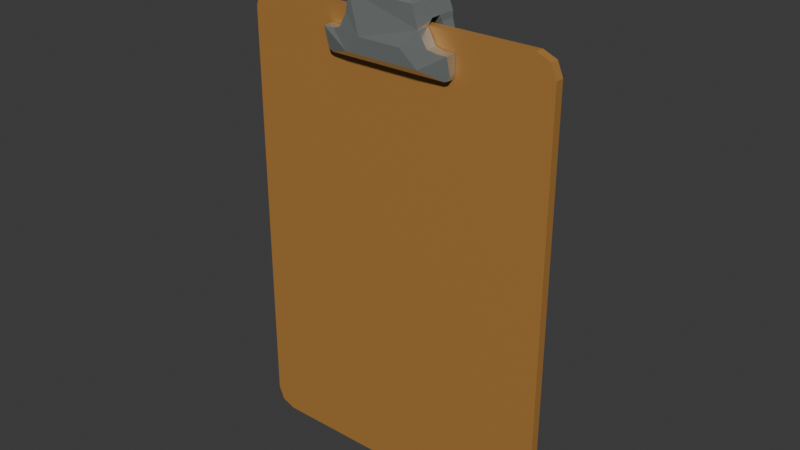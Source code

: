 # Source: Prancheta.blend  (saved by Blender 4.0.36; exported with 4.5.12 LTS)
import bpy
from mathutils import Matrix  # noqa: F401  (used for matrix-valued properties, if any)

bpy.ops.wm.read_factory_settings(use_empty=True)
scene = bpy.context.scene
scene.name = 'Scene'

# ---- collections
col_collection = bpy.data.collections.new('Collection'); scene.collection.children.link(col_collection)

# ---- materials (node trees are filled in below, after node groups)
mat_material = bpy.data.materials.new('Material')
mat_material.use_transparent_shadow = False
mat_material_001 = bpy.data.materials.new('Material.001')
mat_material_001.use_transparent_shadow = False
mat_material_003 = bpy.data.materials.new('Material.003')
mat_material_003.use_transparent_shadow = False
mat_material_002 = bpy.data.materials.new('Material.002')
mat_material_002.use_transparent_shadow = False

# ---- material node trees
mat_material.use_nodes = True; mat_material.node_tree.nodes.clear()
_N = mat_material.node_tree.nodes; _L = mat_material.node_tree.links
n0 = _N.new('ShaderNodeBsdfPrincipled'); n0.name = 'Principled BSDF'; n0.location = (10, 300)
n0.inputs[0].default_value = (0.4188, 0.2002, 0.04908, 1.0)
n0.inputs[3].default_value = 1.45
n1 = _N.new('ShaderNodeOutputMaterial'); n1.name = 'Material Output'; n1.location = (300, 300)
_L.new(n0.outputs[0], n1.inputs[0])
n1.is_active_output = True
mat_material_001.use_nodes = True; mat_material_001.node_tree.nodes.clear()
_N = mat_material_001.node_tree.nodes; _L = mat_material_001.node_tree.links
n0 = _N.new('ShaderNodeBsdfPrincipled'); n0.name = 'Principled BSDF'; n0.location = (10, 300)
n0.inputs[0].default_value = (0.6451, 0.7065, 0.6947, 1.0)
n0.inputs[1].default_value = 0.7864
n0.inputs[2].default_value = 0.2136
n0.inputs[3].default_value = 1.45
n1 = _N.new('ShaderNodeOutputMaterial'); n1.name = 'Material Output'; n1.location = (300, 300)
_L.new(n0.outputs[0], n1.inputs[0])
n1.is_active_output = True
mat_material_003.use_nodes = True; mat_material_003.node_tree.nodes.clear()
_N = mat_material_003.node_tree.nodes; _L = mat_material_003.node_tree.links
n0 = _N.new('ShaderNodeBsdfPrincipled'); n0.name = 'Principled BSDF'; n0.location = (10, 300)
n0.inputs[2].default_value = 1.0
n0.inputs[3].default_value = 1.45
n0.inputs[20].default_value = 0.6709
n1 = _N.new('ShaderNodeOutputMaterial'); n1.name = 'Material Output'; n1.location = (300, 300)
_L.new(n0.outputs[0], n1.inputs[0])
n1.is_active_output = True
mat_material_002.use_nodes = True; mat_material_002.node_tree.nodes.clear()
_N = mat_material_002.node_tree.nodes; _L = mat_material_002.node_tree.links
n0 = _N.new('ShaderNodeBsdfPrincipled'); n0.name = 'Principled BSDF'; n0.location = (10, 300)
n0.inputs[3].default_value = 1.45
n1 = _N.new('ShaderNodeOutputMaterial'); n1.name = 'Material Output'; n1.location = (300, 300)
_L.new(n0.outputs[0], n1.inputs[0])
n1.is_active_output = True

# ---- world
world_world = bpy.data.worlds.new('World'); scene.world = world_world
world_world.use_nodes = True; world_world.node_tree.nodes.clear()
_N = world_world.node_tree.nodes; _L = world_world.node_tree.links
n0 = _N.new('ShaderNodeOutputWorld'); n0.name = 'World Output'; n0.location = (300, 300)
n1 = _N.new('ShaderNodeBackground'); n1.name = 'Background'; n1.location = (10, 300)
n1.inputs[0].default_value = (0.05088, 0.05088, 0.05088, 1.0)
_L.new(n1.outputs[0], n0.inputs[0])
n0.is_active_output = True
world_world.color = (0.05088, 0.05088, 0.05088)
world_world.use_sun_shadow = False
world_world.sun_shadow_jitter_overblur = 0.0

# ---- meshes
me_cube = bpy.data.meshes.new('Cube')
me_cube.from_pydata([(3.663, 0.1147, 10.67), (4.16, 0.1147, 10.17), (4.014, 0.1147, 10.52), (4.16, 0.1147, -0.7403), (3.663, 0.1147, -1.238), (4.014, 0.1147, -1.092), (4.16, -0.1147, 10.17), (3.663, -0.1147, 10.67), (4.014, -0.1147, 10.52), (3.663, -0.1147, -1.238), (4.16, -0.1147, -0.7403), (4.014, -0.1147, -1.092), (-4.16, 0.1147, 10.17), (-3.663, 0.1147, 10.67), (-4.014, 0.1147, 10.52), (-3.663, 0.1147, -1.238), (-4.16, 0.1147, -0.7403), (-4.014, 0.1147, -1.092), (-3.663, -0.1147, 10.67), (-4.16, -0.1147, 10.17), (-4.014, -0.1147, 10.52), (-4.16, -0.1147, -0.7403), (-3.663, -0.1147, -1.238), (-4.014, -0.1147, -1.092)], [], [(15, 4, 9, 22), (21, 19, 12, 16), (9, 11, 10, 6, 8, 7, 18, 20, 19, 21, 23, 22), (0, 13, 18, 7), (3, 1, 6, 10), (15, 22, 23, 17), (17, 23, 21, 16), (0, 7, 8, 2), (2, 8, 6, 1), (18, 13, 14, 20), (20, 14, 12, 19), (9, 4, 5, 11), (11, 5, 3, 10), (15, 17, 16, 12, 14, 13, 0, 2, 1, 3, 5, 4)])
_uv = me_cube.uv_layers.new(name='UVMap')
_uv.uv.foreach_set('vector', [0.1399, 0.5, 0.3601, 0.5, 0.3601, 0.75, 0.1399, 0.75, 0.3854, 0.0, 0.6146, 0.0, 0.6146, 0.25, 0.3854, 0.25, 0.375, 0.7649, 0.3781, 0.7544, 0.3854, 0.75, 0.6146, 0.75, 0.6219, 0.7544, 0.625, 0.7649, 0.625, 0.9851, 0.6219, 0.9956, 0.6146, 1.0, 0.3854, 1.0, 0.3781, 0.9956, 0.375, 0.9851, 0.6399, 0.5, 0.8601, 0.5, 0.8601, 0.75, 0.6399, 0.75, 0.3854, 0.5, 0.6146, 0.5, 0.6146, 0.75, 0.3854, 0.75, 0.1399, 0.5, 0.1399, 0.75, 0.125, 0.75, 0.125, 0.5, 0.375, 0.25, 0.375, 0.0, 0.3854, 0.0, 0.3854, 0.25, 0.6399, 0.5, 0.6399, 0.75, 0.625, 0.75, 0.625, 0.5, 0.625, 0.5, 0.625, 0.75, 0.6146, 0.75, 0.6146, 0.5, 0.8601, 0.75, 0.8601, 0.5, 0.875, 0.5, 0.875, 0.75, 0.625, 0.0, 0.625, 0.25, 0.6146, 0.25, 0.6146, 0.0, 0.3601, 0.75, 0.3601, 0.5, 0.375, 0.5, 0.375, 0.75, 0.375, 0.75, 0.375, 0.5, 0.3854, 0.5, 0.3854, 0.75, 0.375, 0.2649, 0.3781, 0.2544, 0.3854, 0.25, 0.6146, 0.25, 0.6219, 0.2544, 0.625, 0.2649, 0.625, 0.4851, 0.6219, 0.4956, 0.6146, 0.5, 0.3854, 0.5, 0.3781, 0.4956, 0.375, 0.4851])
me_cube.materials.append(mat_material)
me_cube.use_mirror_vertex_groups = False
me_cube.update()
me_cube_001 = bpy.data.meshes.new('Cube.001')
me_cube_001.from_pydata([(-1.0, -0.402, -1.115), (-1.0, 0.368, -1.115), (1.0, -0.402, -1.115), (1.0, 0.368, -1.115), (-1.0, 0.6013, 0.08619), (1.0, 0.6013, 0.08619), (-1.0, 0.2516, -1.115), (-1.0, -0.2447, -1.115), (1.0, -0.2447, -1.115), (1.0, 0.2516, -1.115), (1.0, 0.1454, 0.08619), (1.0, -0.1056, 0.08619), (-1.0, -0.1056, 0.08619), (-1.0, 0.1454, 0.08619), (-0.4714, -0.3676, 1.0), (-0.8728, -0.6233, 0.4714), (-0.8728, 0.5738, 0.4714), (-0.4714, 0.3181, 1.0), (0.8728, -0.6233, 0.4714), (0.4714, -0.3676, 1.0), (0.4714, 0.3181, 1.0), (0.8728, 0.5738, 0.4714), (-0.4714, -0.1391, 1.0), (-0.8728, -0.2243, 0.4714), (-0.8728, 0.1748, 0.4714), (-0.4714, 0.08954, 1.0), (0.4714, 0.08954, 1.0), (0.8728, 0.1748, 0.4714), (0.8728, -0.2243, 0.4714), (0.4714, -0.1391, 1.0), (-1.711, 0.5443, -0.5), (1.711, 0.5443, -0.5), (1.711, -0.5225, -0.5), (-1.711, -0.2447, -0.5), (-1.711, 0.2516, -0.5), (1.711, 0.2516, -0.5), (1.711, -0.2447, -0.5), (-1.711, -0.5225, -0.5), (-1.433, 0.6013, -0.5), (-1.0, 0.6013, -0.06739), (-0.5674, 0.6611, -0.5), (-1.0, 0.52, -0.9326), (-1.216, 0.6013, -0.442), (-1.058, 0.6013, -0.2837), (1.0, 0.6013, -0.06739), (1.433, 0.6013, -0.5), (1.0, 0.52, -0.9326), (0.5674, 0.6611, -0.5), (1.058, 0.6013, -0.2837), (1.216, 0.6013, -0.442), (-1.0, 0.2285, -0.06739), (-1.433, 0.2516, -0.5), (-1.0, 0.2285, -0.9326), (-0.5674, 0.2285, -0.5), (-1.058, 0.287, -0.2837), (-1.216, 0.287, -0.442), (1.433, 0.2516, -0.5), (1.0, 0.2285, -0.06739), (0.5674, 0.2285, -0.5), (1.0, 0.2285, -0.9326), (1.216, 0.287, -0.442), (1.058, 0.287, -0.2837), (1.433, -0.5225, -0.5), (1.0, -0.5824, -0.06739), (0.5674, -0.6774, -0.5029), (1.0, -0.6069, -0.9298), (1.216, -0.5595, -0.442), (-1.0, -0.5824, -0.06739), (-1.433, -0.5225, -0.5), (-1.0, -0.6069, -0.9298), (-0.5674, -0.6774, -0.5029), (-1.216, -0.5595, -0.442), (-1.433, -0.2447, -0.5), (-1.0, -0.2447, -0.06739), (-0.5674, -0.2447, -0.5), (-1.0, -0.2447, -0.9326), (-1.216, -0.2447, -0.442), (1.0, -0.2447, -0.06739), (1.433, -0.2447, -0.5), (1.0, -0.2447, -0.9326), (0.5674, -0.2447, -0.5), (1.216, -0.2447, -0.442), (-1.569, -0.2447, -1.115), (-1.711, -0.2447, -0.9727), (-1.67, -0.2447, -1.073), (-1.711, -0.402, -0.9727), (-1.569, -0.402, -1.115), (-1.67, -0.402, -1.073), (-1.569, 0.368, -1.115), (-1.711, 0.368, -0.9727), (-1.67, 0.368, -1.073), (1.711, 0.368, -0.9727), (1.569, 0.368, -1.115), (1.67, 0.368, -1.073), (1.569, 0.2516, -1.115), (1.711, 0.2516, -0.9727), (1.67, 0.2516, -1.073), (1.569, -0.402, -1.115), (1.711, -0.402, -0.9727), (1.67, -0.402, -1.073), (-1.711, 0.2516, -0.9727), (-1.569, 0.2516, -1.115), (-1.67, 0.2516, -1.073), (1.711, -0.2447, -0.9727), (1.569, -0.2447, -1.115), (1.67, -0.2447, -1.073), (-0.8276, 0.2507, 1.494), (-0.6503, 0.2137, 1.381), (-0.52, 0.1596, 1.215), (-0.8276, 0.4849, 1.494), (-0.52, 0.3907, 1.215), (-0.6503, 0.4466, 1.381), (0.8276, 0.2507, 1.494), (0.6503, 0.2137, 1.381), (0.52, 0.1596, 1.215), (0.8276, 0.4849, 1.494), (0.6503, 0.4466, 1.381), (0.52, 0.3907, 1.215), (0.8276, -0.5344, 1.494), (0.6503, -0.4962, 1.381), (0.52, -0.4402, 1.215), (-0.8276, -0.5344, 1.494), (-0.52, -0.4402, 1.215), (-0.6503, -0.4962, 1.381), (-0.8276, -0.3002, 1.494), (-0.6503, -0.2632, 1.381), (-0.52, -0.2091, 1.215), (0.8276, -0.3002, 1.494), (0.52, -0.2091, 1.215), (0.6503, -0.2632, 1.381), (-0.8284, 0.3181, 1.701), (-0.8749, 0.2592, 1.52), (-0.9714, 0.3102, 1.676), (-0.9884, 0.2886, 1.61), (-0.8749, 0.4937, 1.52), (-0.8284, 0.5547, 1.701), (-0.9884, 0.5242, 1.61), (-0.9714, 0.5465, 1.676), (0.8284, -0.3676, 1.701), (0.8749, -0.3087, 1.52), (0.9714, -0.3597, 1.676), (0.9884, -0.3382, 1.61), (0.8749, -0.5432, 1.52), (0.8284, -0.6042, 1.701), (0.9884, -0.5737, 1.61), (0.9714, -0.596, 1.676), (-0.8284, -0.6042, 1.701), (-0.8749, -0.5432, 1.52), (-0.9714, -0.596, 1.676), (-0.9884, -0.5737, 1.61), (-0.8749, -0.3087, 1.52), (-0.8284, -0.3676, 1.701), (-0.9884, -0.3382, 1.61), (-0.9714, -0.3597, 1.676), (0.8284, 0.5547, 1.701), (0.8749, 0.4937, 1.52), (0.9714, 0.5465, 1.676), (0.9884, 0.5242, 1.61), (0.8749, 0.2592, 1.52), (0.8284, 0.3181, 1.701), (0.9884, 0.2886, 1.61), (0.9714, 0.3102, 1.676)], [(41, 46)], [(67, 15, 23, 12, 73), (13, 24, 16, 4), (5, 21, 27, 10), (108, 110, 17, 25), (7, 8, 2, 0), (122, 126, 22, 14), (64, 70, 69, 65), (50, 13, 4, 39), (1, 41, 40, 47, 46, 3), (68, 72, 33, 37), (10, 11, 12, 13), (45, 56, 35, 31), (13, 50, 53, 58, 57, 10), (4, 16, 21, 5), (10, 27, 28, 11), (1, 3, 9, 6), (12, 23, 24, 13), (26, 25, 22, 29), (25, 17, 16, 24), (29, 19, 18, 28), (14, 22, 23, 15), (22, 25, 24, 23), (20, 26, 27, 21), (26, 29, 28, 27), (76, 71, 67, 73), (127, 124, 150, 152, 153, 151, 138, 140, 141, 139), (15, 18, 19, 14), (21, 16, 17, 20), (106, 112, 158, 160, 161, 159, 130, 132, 133, 131), (128, 120, 19, 29), (114, 108, 25, 26), (120, 122, 14, 19), (121, 118, 142, 144, 145, 143, 146, 148, 149, 147), (62, 65, 2, 97, 99, 98, 32), (3, 46, 45, 31, 91, 93, 92), (56, 59, 9, 94, 96, 95, 35), (51, 38, 30, 34), (75, 74, 80, 79, 8, 7), (0, 69, 68, 37, 85, 87, 86), (44, 5, 10, 57), (78, 62, 32, 36), (9, 3, 92, 94), (1, 6, 101, 88), (72, 75, 7, 82, 84, 83, 33), (2, 8, 104, 97), (12, 11, 77, 80, 74, 73), (53, 52, 6, 9, 59, 58), (6, 52, 51, 34, 100, 102, 101), (8, 79, 78, 36, 103, 105, 104), (103, 36, 32, 98), (85, 37, 33, 83), (38, 41, 1, 88, 90, 89, 30), (91, 31, 35, 95), (40, 39, 4, 5, 44, 47), (38, 42, 43, 39, 40, 41), (44, 48, 49, 45, 46, 47), (50, 54, 55, 51, 52, 53), (56, 60, 61, 57, 58, 59), (62, 66, 63, 64, 65), (67, 71, 68, 69, 70), (72, 76, 73, 74, 75), (77, 81, 78, 79, 80), (44, 57, 61, 48), (48, 61, 60, 49), (49, 60, 56, 45), (50, 39, 43, 54), (54, 43, 42, 55), (55, 42, 38, 51), (66, 81, 77, 63), (71, 76, 72, 68), (81, 66, 62, 78), (100, 34, 30, 89), (82, 86, 87, 84), (84, 87, 85, 83), (94, 92, 93, 96), (96, 93, 91, 95), (88, 101, 102, 90), (90, 102, 100, 89), (97, 104, 105, 99), (99, 105, 103, 98), (7, 0, 86, 82), (64, 63, 18, 15, 67, 70), (77, 11, 28, 18, 63), (0, 2, 65, 69), (118, 127, 139, 142), (138, 151, 146, 143), (117, 114, 26, 20), (154, 135, 130, 159), (126, 128, 29, 22), (112, 115, 155, 158), (124, 121, 147, 150), (109, 115, 116, 111), (111, 116, 117, 110), (115, 112, 113, 116), (116, 113, 114, 117), (112, 106, 107, 113), (113, 107, 108, 114), (106, 109, 111, 107), (107, 111, 110, 108), (127, 118, 119, 129), (129, 119, 120, 128), (121, 124, 125, 123), (123, 125, 126, 122), (124, 127, 129, 125), (125, 129, 128, 126), (118, 121, 123, 119), (119, 123, 122, 120), (115, 109, 134, 136, 137, 135, 154, 156, 157, 155), (110, 117, 20, 17), (130, 135, 137, 132), (132, 137, 136, 133), (133, 136, 134, 131), (138, 143, 145, 140), (140, 145, 144, 141), (141, 144, 142, 139), (146, 151, 153, 148), (148, 153, 152, 149), (149, 152, 150, 147), (154, 159, 161, 156), (156, 161, 160, 157), (157, 160, 158, 155), (109, 106, 131, 134)])
_uv = me_cube_001.uv_layers.new(name='UVMap')
_uv.uv.foreach_set('vector', [0.4916, 0.0, 0.5589, 0.0, 0.5589, 0.08333, 0.5, 0.08333, 0.4916, 0.08333, 0.5, 0.1667, 0.5589, 0.1667, 0.5589, 0.25, 0.5, 0.25, 0.5, 0.5, 0.5589, 0.5, 0.5589, 0.5833, 0.5, 0.5833, 0.625, 0.1666, 0.625, 0.25, 0.625, 0.25, 0.625, 0.1667, 0.125, 0.6667, 0.375, 0.6667, 0.375, 0.75, 0.125, 0.75, 0.625, 3.32e-05, 0.625, 0.08337, 0.625, 0.08333, 0.625, 0.0, 0.4375, 0.8041, 0.4375, 0.9459, 0.3935, 1.0, 0.3935, 0.75, 0.4916, 0.1667, 0.5, 0.1667, 0.5, 0.25, 0.4916, 0.25, 0.375, 0.25, 0.3935, 0.25, 0.4375, 0.3041, 0.4375, 0.4459, 0.3935, 0.5, 0.375, 0.5, 0.4375, 0.0, 0.4375, 0.08333, 0.4375, 0.08333, 0.4375, 0.0, 0.5, 0.5833, 0.5, 0.6667, 0.5, 0.08333, 0.5, 0.1667, 0.4375, 0.5, 0.4375, 0.5833, 0.4375, 0.5833, 0.4375, 0.5, 0.5, 0.1667, 0.4916, 0.1667, 0.4375, 0.2568, 0.4375, 0.4932, 0.4916, 0.5833, 0.5, 0.5833, 0.5, 0.25, 0.5589, 0.25, 0.5589, 0.5, 0.5, 0.5, 0.5, 0.5833, 0.5589, 0.5833, 0.5589, 0.6667, 0.5, 0.6667, 0.125, 0.5, 0.375, 0.5, 0.375, 0.5833, 0.125, 0.5833, 0.5, 0.08333, 0.5589, 0.08333, 0.5589, 0.1667, 0.5, 0.1667, 0.6911, 0.5833, 0.8089, 0.5833, 0.8089, 0.6667, 0.6911, 0.6667, 0.625, 0.1667, 0.625, 0.25, 0.5589, 0.25, 0.5589, 0.1667, 0.6911, 0.6667, 0.6911, 0.75, 0.5589, 0.75, 0.5589, 0.6667, 0.625, 0.0, 0.625, 0.08333, 0.5589, 0.08333, 0.5589, 0.0, 0.625, 0.08333, 0.625, 0.1667, 0.5589, 0.1667, 0.5589, 0.08333, 0.6911, 0.5, 0.6911, 0.5833, 0.5589, 0.5833, 0.5589, 0.5, 0.6911, 0.5833, 0.6911, 0.6667, 0.5589, 0.6667, 0.5589, 0.5833, 0.4375, 0.08333, 0.4375, 0.0, 0.4916, 0.0, 0.4916, 0.08333, 0.6911, 0.6667, 0.8089, 0.6667, 0.8089, 0.6667, 0.8064, 0.6667, 0.7997, 0.6667, 0.7906, 0.6667, 0.7094, 0.6667, 0.7017, 0.6648, 0.6919, 0.6683, 0.6911, 0.6667, 0.5589, 1.0, 0.5589, 0.75, 0.625, 0.8161, 0.625, 0.9339, 0.5589, 0.5, 0.5589, 0.25, 0.625, 0.3161, 0.625, 0.4339, 0.8089, 0.5833, 0.6911, 0.5833, 0.6911, 0.5833, 0.6919, 0.5817, 0.7017, 0.5852, 0.7094, 0.5833, 0.7906, 0.5833, 0.7997, 0.5833, 0.8064, 0.5833, 0.8089, 0.5833, 0.6881, 0.6667, 0.6911, 0.75, 0.6911, 0.75, 0.6911, 0.6667, 0.6881, 0.5833, 0.8148, 0.5833, 0.8089, 0.5833, 0.6911, 0.5833, 0.625, 0.8102, 0.625, 0.9398, 0.625, 0.9339, 0.625, 0.8161, 0.625, 0.9339, 0.625, 0.8161, 0.625, 0.8161, 0.625, 0.8186, 0.625, 0.8253, 0.625, 0.8344, 0.625, 0.9156, 0.625, 0.9247, 0.625, 0.9314, 0.625, 0.9339, 0.4375, 0.75, 0.3935, 0.75, 0.375, 0.75, 0.375, 0.75, 0.3764, 0.75, 0.3895, 0.75, 0.4375, 0.75, 0.375, 0.5, 0.3935, 0.5, 0.4375, 0.5, 0.4375, 0.5, 0.3895, 0.5, 0.3764, 0.5, 0.375, 0.5, 0.4375, 0.5833, 0.3935, 0.5833, 0.375, 0.5833, 0.375, 0.5833, 0.3764, 0.5833, 0.3895, 0.5833, 0.4375, 0.5833, 0.4375, 0.1667, 0.4375, 0.25, 0.4375, 0.25, 0.4375, 0.1667, 0.3935, 0.08333, 0.4375, 0.2095, 0.4375, 0.5405, 0.3935, 0.6667, 0.375, 0.6667, 0.375, 0.08333, 0.375, 1.0, 0.3935, 1.0, 0.4375, 1.0, 0.4375, 1.0, 0.3895, 1.0, 0.3792, 1.0, 0.375, 1.0, 0.4916, 0.5, 0.5, 0.5, 0.5, 0.5833, 0.4916, 0.5833, 0.4375, 0.6667, 0.4375, 0.75, 0.4375, 0.75, 0.4375, 0.6667, 0.375, 0.5833, 0.375, 0.5, 0.375, 0.5, 0.375, 0.5833, 0.125, 0.5, 0.125, 0.5833, 0.125, 0.5833, 0.125, 0.5, 0.4375, 0.08333, 0.3935, 0.08333, 0.375, 0.08333, 0.375, 0.08333, 0.3792, 0.08333, 0.3895, 0.08333, 0.4375, 0.08333, 0.375, 0.75, 0.375, 0.6667, 0.375, 0.6667, 0.375, 0.75, 0.5, 0.08333, 0.5, 0.6667, 0.4916, 0.6667, 0.4375, 0.5405, 0.4375, 0.2095, 0.4916, 0.08333, 0.4375, 0.2568, 0.3935, 0.1667, 0.375, 0.1667, 0.375, 0.5833, 0.3935, 0.5833, 0.4375, 0.4932, 0.375, 0.1667, 0.3935, 0.1667, 0.4375, 0.1667, 0.4375, 0.1667, 0.3895, 0.1667, 0.3792, 0.1667, 0.375, 0.1667, 0.375, 0.6667, 0.3935, 0.6667, 0.4375, 0.6667, 0.4375, 0.6667, 0.3895, 0.6667, 0.3764, 0.6667, 0.375, 0.6667, 0.3895, 0.6667, 0.4375, 0.6667, 0.4375, 0.75, 0.3895, 0.75, 0.3895, 0.0, 0.4375, 0.0, 0.4375, 0.08333, 0.3895, 0.08333, 0.4375, 0.25, 0.3935, 0.25, 0.375, 0.25, 0.375, 0.25, 0.3792, 0.25, 0.3895, 0.25, 0.4375, 0.25, 0.3895, 0.5, 0.4375, 0.5, 0.4375, 0.5833, 0.3895, 0.5833, 0.4375, 0.3041, 0.4916, 0.25, 0.5, 0.25, 0.5, 0.5, 0.4916, 0.5, 0.4375, 0.4459, 0.4375, 0.25, 0.4375, 0.25, 0.4375, 0.25, 0.4375, 0.25, 0.4375, 0.3041, 0.3935, 0.25, 0.4916, 0.5, 0.4645, 0.5, 0.4447, 0.5, 0.4375, 0.5, 0.3935, 0.5, 0.4375, 0.4459, 0.4916, 0.1667, 0.4645, 0.1667, 0.4447, 0.1667, 0.4375, 0.1667, 0.3935, 0.1667, 0.4375, 0.2568, 0.4375, 0.5833, 0.4375, 0.5833, 0.4375, 0.5833, 0.4375, 0.5833, 0.4375, 0.4932, 0.3935, 0.5833, 0.4375, 0.75, 0.4375, 0.75, 0.4375, 0.75, 0.4375, 0.8041, 0.3935, 0.75, 0.4375, 1.0, 0.4375, 1.0, 0.4375, 1.0, 0.3935, 1.0, 0.4375, 1.0, 0.4375, 0.08333, 0.4375, 0.08333, 0.4375, 0.08333, 0.4375, 0.2095, 0.3935, 0.08333, 0.4916, 0.6667, 0.4447, 0.6667, 0.4375, 0.6667, 0.3935, 0.6667, 0.4375, 0.5405, 0.4916, 0.5, 0.4916, 0.5833, 0.4645, 0.5833, 0.4645, 0.5, 0.4645, 0.5, 0.4645, 0.5833, 0.4375, 0.5833, 0.4375, 0.5, 0.4375, 0.5, 0.4375, 0.5833, 0.4375, 0.5833, 0.4375, 0.5, 0.4916, 0.1667, 0.4916, 0.25, 0.4645, 0.25, 0.4645, 0.1667, 0.4645, 0.1667, 0.4645, 0.25, 0.4375, 0.25, 0.4375, 0.1667, 0.4375, 0.1667, 0.4375, 0.25, 0.4375, 0.25, 0.4375, 0.1667, 0.4375, 0.75, 0.4375, 0.6667, 0.4916, 0.6667, 0.4916, 0.75, 0.4375, 0.0, 0.4375, 0.08333, 0.4375, 0.08333, 0.4375, 0.0, 0.4375, 0.6667, 0.4375, 0.75, 0.4375, 0.75, 0.4375, 0.6667, 0.3895, 0.1667, 0.4375, 0.1667, 0.4375, 0.25, 0.3895, 0.25, 0.125, 0.6667, 0.125, 0.75, 0.125, 0.75, 0.125, 0.6667, 0.375, 0.08333, 0.375, 0.0, 0.3895, 0.0, 0.3895, 0.08333, 0.375, 0.5833, 0.375, 0.5, 0.3764, 0.5, 0.3764, 0.5833, 0.3764, 0.5833, 0.3764, 0.5, 0.3895, 0.5, 0.3895, 0.5833, 0.125, 0.5, 0.125, 0.5833, 0.125, 0.5833, 0.125, 0.5, 0.375, 0.25, 0.375, 0.1667, 0.3895, 0.1667, 0.3895, 0.25, 0.375, 0.75, 0.375, 0.6667, 0.3764, 0.6667, 0.3764, 0.75, 0.3764, 0.75, 0.3764, 0.6667, 0.3895, 0.6667, 0.3895, 0.75, 0.125, 0.6667, 0.125, 0.75, 0.125, 0.75, 0.125, 0.6667, 0.4375, 0.8041, 0.4916, 0.75, 0.5589, 0.75, 0.5589, 1.0, 0.4916, 1.0, 0.4375, 0.9459, 0.4916, 0.6667, 0.5, 0.6667, 0.5589, 0.6667, 0.5589, 0.75, 0.4916, 0.75, 0.375, 1.0, 0.375, 0.75, 0.3935, 0.75, 0.3935, 1.0, 0.6911, 0.75, 0.6911, 0.6667, 0.6911, 0.6667, 0.6911, 0.75, 0.7094, 0.6667, 0.7906, 0.6667, 0.7906, 0.75, 0.7094, 0.75, 0.6911, 0.5, 0.6881, 0.5833, 0.6911, 0.5833, 0.6911, 0.5, 0.7094, 0.5, 0.7906, 0.5, 0.7906, 0.5833, 0.7094, 0.5833, 0.8148, 0.6667, 0.6881, 0.6667, 0.6911, 0.6667, 0.8089, 0.6667, 0.6911, 0.5833, 0.6911, 0.5, 0.6911, 0.5, 0.6911, 0.5833, 0.625, 0.08333, 0.625, 0.0, 0.625, 0.0, 0.625, 0.08333, 0.625, 0.3161, 0.625, 0.4339, 0.625, 0.4387, 0.625, 0.3113, 0.625, 0.3113, 0.625, 0.4387, 0.625, 0.4398, 0.625, 0.3102, 0.6911, 0.5, 0.6911, 0.5833, 0.6887, 0.5854, 0.6911, 0.5043, 0.6911, 0.5043, 0.6887, 0.5854, 0.6881, 0.5833, 0.6911, 0.5, 0.6911, 0.5833, 0.8089, 0.5833, 0.8137, 0.5833, 0.6887, 0.5854, 0.6887, 0.5854, 0.8137, 0.5833, 0.8148, 0.5833, 0.6881, 0.5833, 0.625, 0.1667, 0.625, 0.25, 0.625, 0.2457, 0.625, 0.1625, 0.625, 0.1625, 0.625, 0.2457, 0.625, 0.25, 0.625, 0.1666, 0.6911, 0.6667, 0.6911, 0.75, 0.6911, 0.7457, 0.6887, 0.6646, 0.6887, 0.6646, 0.6911, 0.7457, 0.6911, 0.75, 0.6881, 0.6667, 0.625, 0.0, 0.625, 0.08333, 0.625, 0.08747, 0.625, 0.004281, 0.625, 0.004281, 0.625, 0.08747, 0.625, 0.08337, 0.625, 3.32e-05, 0.8089, 0.6667, 0.6911, 0.6667, 0.6887, 0.6646, 0.8137, 0.6667, 0.8137, 0.6667, 0.6887, 0.6646, 0.6881, 0.6667, 0.8148, 0.6667, 0.625, 0.8161, 0.625, 0.9339, 0.625, 0.9387, 0.625, 0.8113, 0.625, 0.8113, 0.625, 0.9387, 0.625, 0.9398, 0.625, 0.8102, 0.625, 0.4339, 0.625, 0.3161, 0.625, 0.3161, 0.625, 0.3186, 0.625, 0.3253, 0.625, 0.3344, 0.625, 0.4156, 0.625, 0.4247, 0.625, 0.4314, 0.625, 0.4339, 0.625, 0.3102, 0.625, 0.4398, 0.625, 0.4339, 0.625, 0.3161, 0.7906, 0.5833, 0.7906, 0.5, 0.8089, 0.5029, 0.8089, 0.5833, 0.625, 0.1667, 0.625, 0.2471, 0.625, 0.2525, 0.625, 0.1691, 0.625, 0.1691, 0.625, 0.2525, 0.625, 0.25, 0.625, 0.1667, 0.7094, 0.6667, 0.7094, 0.75, 0.7024, 0.7471, 0.7017, 0.6648, 0.7017, 0.6648, 0.7024, 0.7471, 0.6911, 0.7525, 0.6919, 0.6683, 0.6919, 0.6683, 0.6911, 0.7525, 0.6911, 0.75, 0.6911, 0.6667, 0.7906, 0.75, 0.7906, 0.6667, 0.8089, 0.6667, 0.8089, 0.7471, 0.625, 0.002878, 0.625, 0.08333, 0.625, 0.08088, 0.625, -0.002531, 0.625, -0.002531, 0.625, 0.08088, 0.625, 0.08333, 0.625, 0.0, 0.7094, 0.5, 0.7094, 0.5833, 0.7017, 0.5852, 0.7024, 0.5029, 0.7024, 0.5029, 0.7017, 0.5852, 0.6919, 0.5817, 0.6911, 0.4975, 0.6911, 0.4975, 0.6919, 0.5817, 0.6911, 0.5833, 0.6911, 0.5, 0.625, 0.25, 0.625, 0.1667, 0.625, 0.1667, 0.625, 0.25])
me_cube_001.materials.append(mat_material_001)
me_cube_001.update()
me_cube_019 = bpy.data.meshes.new('Cube.019')
me_cube_019.from_pydata([(4.16, 0.1147, 10.2), (4.16, 3.573, -1.036), (4.16, -0.1147, 10.2), (4.16, 3.344, -1.036), (-3.92, 4.444, -1.086), (-3.92, 4.215, -1.086), (-4.16, -0.1147, 4.466), (4.16, 0.1147, 4.479), (4.16, -0.1147, 4.479), (-4.16, 0.1147, 4.466), (-4.16, -0.1147, 2.64), (4.16, -0.1198, 0.4459), (4.16, -0.3491, 0.4453), (-4.16, 0.1147, 2.64), (-4.16, 0.7653, 7.32), (-4.16, 0.5365, 7.322), (4.16, 0.1147, 7.337), (4.16, -0.1147, 7.337), (2.08, 0.002588, -1.238), (0.0, -0.1147, -1.238), (-2.08, -0.1147, -1.238), (2.08, 0.2319, -1.237), (0.0, 0.1147, -1.238), (-2.08, 0.1147, -1.238), (-2.08, 0.1147, 10.18), (0.0, 0.1147, 10.18), (2.08, 0.1147, 10.19), (-2.08, -0.1147, 10.18), (0.0, -0.1147, 10.18), (2.08, -0.1147, 10.19), (2.08, -0.1147, 4.476), (0.0, -0.1147, 4.472), (-2.08, -0.1147, 4.469), (-2.08, 0.1147, 4.469), (0.0, 0.1147, 4.472), (2.08, 0.1147, 4.476), (-2.08, 0.1147, 1.616), (0.0, 0.1147, 1.617), (2.08, 0.1147, 1.619), (2.08, -0.1147, 1.619), (0.0, -0.1147, 1.617), (-2.08, -0.1147, 1.616), (2.08, -0.1147, 7.332), (0.0, -0.1147, 7.327), (-2.08, -0.1147, 7.323), (-2.08, 0.1147, 7.323), (0.0, 0.1147, 7.327), (2.08, 0.1147, 7.332), (-4.16, 1.588, 9.039), (-3.029, 1.033, 10.17), (-4.146, 1.659, 9.215), (-4.198, 1.701, 9.388), (-4.101, 1.714, 9.789), (-3.931, 1.696, 9.774), (-3.753, 1.649, 9.841), (-3.67, 1.573, 10.0), (-3.444, 1.471, 9.978), (-3.336, 1.345, 10.11), (-3.129, 1.198, 10.07), (-3.029, 0.8039, 10.17), (-4.16, 1.36, 9.041), (-3.129, 0.9685, 10.07), (-3.336, 1.116, 10.11), (-3.444, 1.242, 9.979), (-3.67, 1.344, 10.0), (-3.753, 1.42, 9.843), (-3.931, 1.467, 9.776), (-4.101, 1.485, 9.791), (-4.198, 1.473, 9.39), (-4.146, 1.43, 9.217), (4.16, -0.1722, 10.2), (4.16, -0.1722, -1.238), (4.16, -0.4015, 10.2), (4.16, -0.4015, -1.238), (-4.16, -0.1722, 10.17), (-4.16, -0.1722, -1.238), (-4.16, -0.4015, 10.17), (-4.16, -0.4015, -1.238), (4.16, -0.4322, 10.2), (4.16, -0.4322, -1.238), (4.16, -0.6615, 10.2), (4.16, -0.6615, -1.238), (-4.16, -0.4322, 10.17), (-4.16, -0.4322, -1.238), (-4.16, -0.6615, 10.17), (-4.16, -0.6615, -1.238), (4.16, -0.7421, 10.2), (4.16, -0.7421, -1.238), (4.16, -0.9714, 10.2), (4.16, -0.9714, -1.238), (-4.16, -0.7421, 10.17), (-4.16, -0.7421, -1.238), (-4.16, -0.9714, 10.17), (-4.16, -0.9714, -1.238), (4.16, -1.023, 10.2), (4.16, -1.023, -1.238), (4.16, -1.252, 10.2), (4.16, -1.252, -1.238), (-4.16, -1.023, 10.17), (-4.16, -1.023, -1.238), (-4.16, -1.252, 10.17), (-4.16, -1.252, -1.238), (4.16, -1.283, 10.2), (4.16, -1.283, -1.238), (4.16, -1.512, 10.2), (4.16, -1.512, -1.238), (-4.16, -1.283, 10.17), (-4.16, -1.283, -1.238), (-4.16, -1.512, 10.17), (-4.16, -1.512, -1.238), (4.16, -1.593, 10.2), (4.16, -1.593, -1.238), (4.16, -1.822, 10.2), (4.16, -1.822, -1.238), (-4.16, -1.593, 10.17), (-4.16, -1.593, -1.238), (-4.16, -1.822, 10.17), (-4.16, -1.822, -1.238)], [], [(21, 1, 3, 18), (24, 14, 48, 50, 51, 52, 53, 54, 55, 56, 57, 58, 49), (15, 60, 48, 14), (16, 0, 2, 17), (45, 14, 24), (42, 17, 2, 29), (39, 12, 8, 30), (36, 13, 9, 33), (11, 7, 8, 12), (10, 6, 9, 13), (5, 10, 13, 4), (1, 11, 12, 3), (23, 13, 36), (18, 3, 12, 39), (30, 8, 17, 42), (33, 9, 14, 45), (7, 16, 17, 8), (6, 15, 14, 9), (7, 35, 47, 16), (35, 34, 46, 47), (34, 33, 45, 46), (6, 32, 44, 15), (32, 31, 43, 44), (31, 30, 42, 43), (5, 20, 10), (20, 19, 40, 41), (19, 18, 39, 40), (1, 21, 11), (21, 22, 37, 38), (22, 23, 36, 37), (11, 38, 35, 7), (38, 37, 34, 35), (37, 36, 33, 34), (10, 41, 32, 6), (41, 40, 31, 32), (40, 39, 30, 31), (15, 44, 27), (44, 43, 28, 27), (43, 42, 29, 28), (16, 47, 26, 0), (47, 46, 25, 26), (46, 45, 24, 25), (0, 26, 29, 2), (26, 25, 28, 29), (25, 24, 27, 28), (4, 23, 20, 5), (23, 22, 19, 20), (22, 21, 18, 19), (11, 21, 38), (27, 59, 61, 62, 63, 64, 65, 66, 67, 68, 69, 60, 15), (13, 23, 4), (10, 20, 41), (48, 60, 69, 50), (50, 69, 68, 51), (51, 68, 67, 52), (52, 67, 66, 53), (53, 66, 65, 54), (54, 65, 64, 55), (55, 64, 63, 56), (56, 63, 62, 57), (57, 62, 61, 58), (58, 61, 59, 49), (24, 49, 59, 27), (75, 71, 73, 77), (77, 76, 74, 75), (70, 74, 76, 72), (71, 70, 72, 73), (71, 75, 74, 70), (77, 73, 72, 76), (83, 79, 81, 85), (85, 84, 82, 83), (78, 82, 84, 80), (79, 78, 80, 81), (79, 83, 82, 78), (85, 81, 80, 84), (91, 87, 89, 93), (93, 92, 90, 91), (86, 90, 92, 88), (87, 86, 88, 89), (87, 91, 90, 86), (93, 89, 88, 92), (99, 95, 97, 101), (101, 100, 98, 99), (94, 98, 100, 96), (95, 94, 96, 97), (95, 99, 98, 94), (101, 97, 96, 100), (107, 103, 105, 109), (109, 108, 106, 107), (102, 106, 108, 104), (103, 102, 104, 105), (103, 107, 106, 102), (109, 105, 104, 108), (115, 111, 113, 117), (117, 116, 114, 115), (110, 114, 116, 112), (111, 110, 112, 113), (111, 115, 114, 110), (117, 113, 112, 116)])
me_cube_019.polygons.foreach_set('material_index', [0, 0, 0, 0, 0, 0, 0, 0, 0, 0, 0, 0, 0, 0, 0, 0, 0, 0, 0, 0, 0, 0, 0, 0, 0, 0, 0, 0, 0, 0, 0, 0, 0, 0, 0, 0, 0, 0, 0, 0, 0, 0, 0, 0, 0, 0, 0, 0, 0, 0, 0, 0, 0, 0, 0, 0, 0, 0, 0, 0, 0, 0, 0, 1, 1, 1, 1, 1, 1, 1, 1, 1, 1, 1, 1, 1, 1, 1, 1, 1, 1, 1, 1, 1, 1, 1, 1, 1, 1, 1, 1, 1, 1, 1, 1, 1, 1, 1, 1])
_uv = me_cube_019.uv_layers.new(name='UVMap')
_uv.uv.foreach_set('vector', [0.305, 0.5, 0.3601, 0.5, 0.3601, 0.75, 0.305, 0.75, 0.7987, 0.5, 0.7414, 0.4375, 0.8131, 0.4753, 0.82, 0.4791, 0.826, 0.4829, 0.8308, 0.4865, 0.8343, 0.4898, 0.8365, 0.4928, 0.8373, 0.4953, 0.8367, 0.4973, 0.8347, 0.4988, 0.8313, 0.4997, 0.8267, 0.5, 0.5573, 0.0, 0.5919, 0.0, 0.5919, 0.25, 0.5573, 0.25, 0.5573, 0.5, 0.6146, 0.5, 0.6146, 0.75, 0.5573, 0.75, 0.6954, 0.4531, 0.7414, 0.4375, 0.7987, 0.5, 0.5832, 0.75, 0.5509, 0.75, 0.6146, 0.75, 0.6759, 0.75, 0.3978, 0.75, 0.4237, 0.75, 0.4873, 0.75, 0.4905, 0.75, 0.4888, 0.3594, 0.5041, 0.3125, 0.6228, 0.375, 0.5921, 0.4062, 0.4427, 0.5, 0.5, 0.5, 0.5, 0.75, 0.4427, 0.75, 0.4427, 0.0, 0.5, 0.0, 0.5, 0.25, 0.4427, 0.25, 0.3854, 0.0, 0.4427, 0.0, 0.4427, 0.25, 0.3854, 0.25, 0.3854, 0.5, 0.4427, 0.5, 0.4427, 0.75, 0.3854, 0.75, 0.3854, 0.3125, 0.5041, 0.3125, 0.4888, 0.3594, 0.305, 0.75, 0.3601, 0.75, 0.4237, 0.75, 0.3978, 0.75, 0.4905, 0.75, 0.4873, 0.75, 0.5509, 0.75, 0.5832, 0.75, 0.5921, 0.4062, 0.6228, 0.375, 0.7414, 0.4375, 0.6954, 0.4531, 0.5, 0.5, 0.5573, 0.5, 0.5573, 0.75, 0.5, 0.75, 0.5, 0.0, 0.5573, 0.0, 0.5573, 0.25, 0.5, 0.25, 0.5, 0.5, 0.5307, 0.4688, 0.6033, 0.4844, 0.5573, 0.5, 0.5307, 0.4688, 0.5614, 0.4375, 0.6493, 0.4688, 0.6033, 0.4844, 0.5614, 0.4375, 0.5921, 0.4062, 0.6954, 0.4531, 0.6493, 0.4688, 0.5, 0.75, 0.4968, 0.75, 0.6478, 0.75, 0.68, 0.75, 0.4968, 0.75, 0.4937, 0.75, 0.6155, 0.75, 0.6478, 0.75, 0.4937, 0.75, 0.4905, 0.75, 0.5832, 0.75, 0.6155, 0.75, 0.1399, 0.75, 0.195, 0.75, 0.32, 0.75, 0.195, 0.75, 0.25, 0.75, 0.3718, 0.75, 0.3459, 0.75, 0.25, 0.75, 0.305, 0.75, 0.3978, 0.75, 0.3718, 0.75, 0.3854, 0.5, 0.3854, 0.4375, 0.4427, 0.5, 0.3854, 0.4375, 0.3854, 0.375, 0.4734, 0.4062, 0.4581, 0.4531, 0.3854, 0.375, 0.3854, 0.3125, 0.4888, 0.3594, 0.4734, 0.4062, 0.4427, 0.5, 0.4581, 0.4531, 0.5307, 0.4688, 0.5, 0.5, 0.4581, 0.4531, 0.4734, 0.4062, 0.5614, 0.4375, 0.5307, 0.4688, 0.4734, 0.4062, 0.4888, 0.3594, 0.5921, 0.4062, 0.5614, 0.4375, 0.32, 0.75, 0.3459, 0.75, 0.4968, 0.75, 0.5, 0.75, 0.3459, 0.75, 0.3718, 0.75, 0.4937, 0.75, 0.4968, 0.75, 0.3718, 0.75, 0.3978, 0.75, 0.4905, 0.75, 0.4937, 0.75, 0.68, 0.75, 0.6478, 0.75, 0.7987, 0.75, 0.6478, 0.75, 0.6155, 0.75, 0.7373, 0.75, 0.7987, 0.75, 0.6155, 0.75, 0.5832, 0.75, 0.6759, 0.75, 0.7373, 0.75, 0.5573, 0.5, 0.6033, 0.4844, 0.6759, 0.5, 0.6146, 0.5, 0.6033, 0.4844, 0.6493, 0.4688, 0.7373, 0.5, 0.6759, 0.5, 0.6493, 0.4688, 0.6954, 0.4531, 0.7987, 0.5, 0.7373, 0.5, 0.6399, 0.5, 0.695, 0.5, 0.695, 0.75, 0.6399, 0.75, 0.695, 0.5, 0.75, 0.5, 0.75, 0.75, 0.695, 0.75, 0.75, 0.5, 0.805, 0.5, 0.805, 0.75, 0.75, 0.75, 0.1399, 0.5, 0.195, 0.5, 0.195, 0.75, 0.1399, 0.75, 0.195, 0.5, 0.25, 0.5, 0.25, 0.75, 0.195, 0.75, 0.25, 0.5, 0.305, 0.5, 0.305, 0.75, 0.25, 0.75, 0.4427, 0.5, 0.3854, 0.4375, 0.4581, 0.4531, 0.7987, 0.75, 0.8267, 0.75, 0.831, 0.75, 0.8335, 0.75, 0.8341, 0.75, 0.8327, 0.75, 0.8294, 0.75, 0.8243, 0.75, 0.8175, 0.75, 0.8092, 0.75, 0.7995, 0.75, 0.7888, 0.75, 0.68, 0.75, 0.5041, 0.3125, 0.3854, 0.3125, 0.3854, 0.25, 0.32, 0.75, 0.195, 0.75, 0.3459, 0.75, 0.5919, 0.25, 0.5919, 0.0, 0.5954, -0.01469, 0.5954, 0.2353, 0.5954, 0.2353, 0.5954, -0.01469, 0.5989, -0.0584, 0.5989, 0.1916, 0.5989, 0.1916, 0.5989, -0.0584, 0.6022, -0.1301, 0.6022, 0.1199, 0.6022, 0.1199, 0.6022, -0.1301, 0.6052, -0.2279, 0.6052, 0.02205, 0.6052, 0.02205, 0.6052, -0.2279, 0.6146, 0.0, 0.6146, 0.0, 0.8601, 0.75, 0.8601, 0.75, 0.8477, 0.8614, 0.8477, 0.6114, 0.8477, 0.6114, 0.8477, 0.8614, 0.8437, 0.8136, 0.8437, 0.5636, 0.8437, 0.5636, 0.8437, 0.8136, 0.8394, 0.7785, 0.8394, 0.5286, 0.8394, 0.5286, 0.8394, 0.7785, 0.8348, 0.7572, 0.8348, 0.5072, 0.8348, 0.5072, 0.8348, 0.7572, 0.8301, 0.75, 0.8301, 0.5, 0.805, 0.5, 0.8301, 0.5, 0.8301, 0.75, 0.805, 0.75, 0.1399, 0.5, 0.3601, 0.5, 0.3601, 0.75, 0.1399, 0.75, 0.3854, 0.0, 0.6146, 0.0, 0.6146, 0.25, 0.3854, 0.25, 0.6399, 0.5, 0.8601, 0.5, 0.8601, 0.75, 0.6399, 0.75, 0.3854, 0.5, 0.6146, 0.5, 0.6146, 0.75, 0.3854, 0.75, 0.3854, 0.5, 0.3854, 0.25, 0.8601, 0.5, 0.6146, 0.5, 0.1399, 0.75, 0.3601, 0.75, 0.6146, 0.75, 0.8601, 0.75, 0.1399, 0.5, 0.3601, 0.5, 0.3601, 0.75, 0.1399, 0.75, 0.3854, 0.0, 0.6146, 0.0, 0.6146, 0.25, 0.3854, 0.25, 0.6399, 0.5, 0.8601, 0.5, 0.8601, 0.75, 0.6399, 0.75, 0.3854, 0.5, 0.6146, 0.5, 0.6146, 0.75, 0.3854, 0.75, 0.3854, 0.5, 0.3854, 0.25, 0.8601, 0.5, 0.6146, 0.5, 0.1399, 0.75, 0.3601, 0.75, 0.6146, 0.75, 0.8601, 0.75, 0.1399, 0.5, 0.3601, 0.5, 0.3601, 0.75, 0.1399, 0.75, 0.3854, 0.0, 0.6146, 0.0, 0.6146, 0.25, 0.3854, 0.25, 0.6399, 0.5, 0.8601, 0.5, 0.8601, 0.75, 0.6399, 0.75, 0.3854, 0.5, 0.6146, 0.5, 0.6146, 0.75, 0.3854, 0.75, 0.3854, 0.5, 0.3854, 0.25, 0.8601, 0.5, 0.6146, 0.5, 0.1399, 0.75, 0.3601, 0.75, 0.6146, 0.75, 0.8601, 0.75, 0.1399, 0.5, 0.3601, 0.5, 0.3601, 0.75, 0.1399, 0.75, 0.3854, 0.0, 0.6146, 0.0, 0.6146, 0.25, 0.3854, 0.25, 0.6399, 0.5, 0.8601, 0.5, 0.8601, 0.75, 0.6399, 0.75, 0.3854, 0.5, 0.6146, 0.5, 0.6146, 0.75, 0.3854, 0.75, 0.3854, 0.5, 0.3854, 0.25, 0.8601, 0.5, 0.6146, 0.5, 0.1399, 0.75, 0.3601, 0.75, 0.6146, 0.75, 0.8601, 0.75, 0.1399, 0.5, 0.3601, 0.5, 0.3601, 0.75, 0.1399, 0.75, 0.3854, 0.0, 0.6146, 0.0, 0.6146, 0.25, 0.3854, 0.25, 0.6399, 0.5, 0.8601, 0.5, 0.8601, 0.75, 0.6399, 0.75, 0.3854, 0.5, 0.6146, 0.5, 0.6146, 0.75, 0.3854, 0.75, 0.3854, 0.5, 0.3854, 0.25, 0.8601, 0.5, 0.6146, 0.5, 0.1399, 0.75, 0.3601, 0.75, 0.6146, 0.75, 0.8601, 0.75, 0.1399, 0.5, 0.3601, 0.5, 0.3601, 0.75, 0.1399, 0.75, 0.3854, 0.0, 0.6146, 0.0, 0.6146, 0.25, 0.3854, 0.25, 0.6399, 0.5, 0.8601, 0.5, 0.8601, 0.75, 0.6399, 0.75, 0.3854, 0.5, 0.6146, 0.5, 0.6146, 0.75, 0.3854, 0.75, 0.3854, 0.5, 0.3854, 0.25, 0.8601, 0.5, 0.6146, 0.5, 0.1399, 0.75, 0.3601, 0.75, 0.6146, 0.75, 0.8601, 0.75])
me_cube_019.materials.append(mat_material_003)
me_cube_019.materials.append(mat_material_002)
me_cube_019.use_mirror_vertex_groups = False
me_cube_019.update()
me_cube_027 = bpy.data.meshes.new('Cube.027')
me_cube_027.from_pydata([(4.16, 0.1147, 10.2), (4.16, 0.1147, -1.238), (4.16, -0.1147, 10.2), (4.16, -0.1147, -1.238), (-4.16, 0.1147, 10.17), (-4.16, 0.1147, -1.238), (-4.16, -0.1147, 10.17), (-4.16, -0.1147, -1.238)], [], [(5, 1, 3, 7), (7, 6, 4, 5), (0, 4, 6, 2), (1, 0, 2, 3), (1, 5, 4, 0), (7, 3, 2, 6)])
_uv = me_cube_027.uv_layers.new(name='UVMap')
_uv.uv.foreach_set('vector', [0.1399, 0.5, 0.3601, 0.5, 0.3601, 0.75, 0.1399, 0.75, 0.3854, 0.0, 0.6146, 0.0, 0.6146, 0.25, 0.3854, 0.25, 0.6399, 0.5, 0.8601, 0.5, 0.8601, 0.75, 0.6399, 0.75, 0.3854, 0.5, 0.6146, 0.5, 0.6146, 0.75, 0.3854, 0.75, 0.3854, 0.5, 0.3854, 0.25, 0.8601, 0.5, 0.6146, 0.5, 0.1399, 0.75, 0.3601, 0.75, 0.6146, 0.75, 0.8601, 0.75])
me_cube_027.materials.append(mat_material_002)
me_cube_027.use_mirror_vertex_groups = False
me_cube_027.update()

# ---- objects
ob_cube = bpy.data.objects.new('Cube', me_cube)
ob_cube_001 = bpy.data.objects.new('Cube.001', me_cube_001)
ob_cube_002 = bpy.data.objects.new('Cube.002', me_cube_019)
ob_cube_009 = bpy.data.objects.new('Cube.009', me_cube_027)

# ---- transforms, parenting, visibility, modifiers, constraints
ob_cube.location = (0.0, 0.0, 0.0)
ob_cube.lock_rotations_4d = False
ob_cube.empty_display_type = 'ARROWS'
ob_cube.lineart.crease_threshold = 0.0
ob_cube_001.location = (0.0, 0.1095, 10.72)
ob_cube_002.location = (0.0, 0.334, 0.9375)
ob_cube_002.scale = (0.8277, 0.122, 0.8961)
ob_cube_002.lock_rotations_4d = False
ob_cube_002.empty_display_type = 'ARROWS'
ob_cube_002.lineart.crease_threshold = 0.0
ob_cube_009.location = (0.0, 0.1258, 0.9375)
ob_cube_009.scale = (0.8277, 0.122, 0.8961)
ob_cube_009.lock_rotations_4d = False
ob_cube_009.empty_display_type = 'ARROWS'
ob_cube_009.lineart.crease_threshold = 0.0

# ---- collection membership
col_collection.objects.link(ob_cube)
col_collection.objects.link(ob_cube_001)
col_collection.objects.link(ob_cube_002)
col_collection.objects.link(ob_cube_009)

# ---- scene / render settings (as saved in the file)
scene.frame_start = 1; scene.frame_end = 250; scene.frame_set(1)
scene.render.engine = 'BLENDER_EEVEE_NEXT'
scene.cycles.sampling_pattern = 'TABULATED_SOBOL'
bpy.context.view_layer.update()

# ---- added for rendering (the .blend has no active camera and no usable light): camera, sun
cam_auto = bpy.data.cameras.new('AutoCamera')
cam_auto.lens = 50.0
cam_auto.sensor_width = 36.0
cam_auto.clip_end = 1000.0
ob_auto_camera = bpy.data.objects.new('AutoCamera', cam_auto)
scene.collection.objects.link(ob_auto_camera)
ob_auto_camera.location = (14.8575, -17.675, 17.4779)
ob_auto_camera.rotation_euler = (1.09748, -7.21219e-08, 0.694738)
scene.camera = ob_auto_camera
light_auto_sun = bpy.data.lights.new('AutoSun', 'SUN')
light_auto_sun.energy = 3.0
light_auto_sun.angle = 0.0523599
ob_auto_sun = bpy.data.objects.new('AutoSun', light_auto_sun)
scene.collection.objects.link(ob_auto_sun)
ob_auto_sun.rotation_euler = (0.872665, 0.174533, 0.523599)
bpy.context.view_layer.update()
